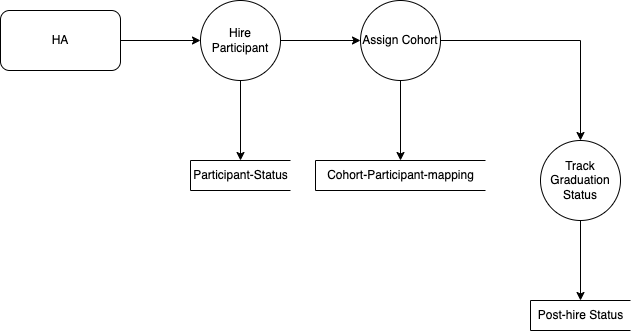

The diagram above was exported from draw.io. Its source (the exported page's mxGraphModel, read from the mxfile embedded in the PNG):
<mxGraphModel dx="946" dy="503" grid="1" gridSize="10" guides="1" tooltips="1" connect="1" arrows="1" fold="1" page="1" pageScale="1" pageWidth="827" pageHeight="1169" math="0" shadow="0">
  <root>
    <mxCell id="WIyWlLk6GJQsqaUBKTNV-0" />
    <mxCell id="WIyWlLk6GJQsqaUBKTNV-1" parent="WIyWlLk6GJQsqaUBKTNV-0" />
    <mxCell id="5zxjFH4U-a7gjsEypDEc-3" style="edgeStyle=orthogonalEdgeStyle;rounded=0;orthogonalLoop=1;jettySize=auto;html=1;exitX=1;exitY=0.5;exitDx=0;exitDy=0;entryX=0;entryY=0.5;entryDx=0;entryDy=0;" edge="1" parent="WIyWlLk6GJQsqaUBKTNV-1" source="5zxjFH4U-a7gjsEypDEc-0" target="5zxjFH4U-a7gjsEypDEc-2">
      <mxGeometry relative="1" as="geometry" />
    </mxCell>
    <mxCell id="5zxjFH4U-a7gjsEypDEc-0" value="HA" style="rounded=1;whiteSpace=wrap;html=1;" vertex="1" parent="WIyWlLk6GJQsqaUBKTNV-1">
      <mxGeometry x="30" y="100" width="120" height="60" as="geometry" />
    </mxCell>
    <mxCell id="5zxjFH4U-a7gjsEypDEc-5" style="edgeStyle=orthogonalEdgeStyle;rounded=0;orthogonalLoop=1;jettySize=auto;html=1;exitX=1;exitY=0.5;exitDx=0;exitDy=0;entryX=0;entryY=0.5;entryDx=0;entryDy=0;" edge="1" parent="WIyWlLk6GJQsqaUBKTNV-1" source="5zxjFH4U-a7gjsEypDEc-2" target="5zxjFH4U-a7gjsEypDEc-4">
      <mxGeometry relative="1" as="geometry" />
    </mxCell>
    <mxCell id="5zxjFH4U-a7gjsEypDEc-7" style="edgeStyle=orthogonalEdgeStyle;rounded=0;orthogonalLoop=1;jettySize=auto;html=1;exitX=0.5;exitY=1;exitDx=0;exitDy=0;" edge="1" parent="WIyWlLk6GJQsqaUBKTNV-1" source="5zxjFH4U-a7gjsEypDEc-2" target="5zxjFH4U-a7gjsEypDEc-6">
      <mxGeometry relative="1" as="geometry" />
    </mxCell>
    <mxCell id="5zxjFH4U-a7gjsEypDEc-2" value="Hire Participant" style="ellipse;whiteSpace=wrap;html=1;aspect=fixed;" vertex="1" parent="WIyWlLk6GJQsqaUBKTNV-1">
      <mxGeometry x="230" y="90" width="80" height="80" as="geometry" />
    </mxCell>
    <mxCell id="5zxjFH4U-a7gjsEypDEc-9" style="edgeStyle=orthogonalEdgeStyle;rounded=0;orthogonalLoop=1;jettySize=auto;html=1;exitX=0.5;exitY=1;exitDx=0;exitDy=0;entryX=0.5;entryY=0;entryDx=0;entryDy=0;" edge="1" parent="WIyWlLk6GJQsqaUBKTNV-1" source="5zxjFH4U-a7gjsEypDEc-4" target="5zxjFH4U-a7gjsEypDEc-8">
      <mxGeometry relative="1" as="geometry" />
    </mxCell>
    <mxCell id="5zxjFH4U-a7gjsEypDEc-11" style="edgeStyle=orthogonalEdgeStyle;rounded=0;orthogonalLoop=1;jettySize=auto;html=1;exitX=1;exitY=0.5;exitDx=0;exitDy=0;entryX=0.5;entryY=0;entryDx=0;entryDy=0;" edge="1" parent="WIyWlLk6GJQsqaUBKTNV-1" source="5zxjFH4U-a7gjsEypDEc-4" target="5zxjFH4U-a7gjsEypDEc-10">
      <mxGeometry relative="1" as="geometry">
        <mxPoint x="490" y="130" as="targetPoint" />
      </mxGeometry>
    </mxCell>
    <mxCell id="5zxjFH4U-a7gjsEypDEc-4" value="Assign Cohort" style="ellipse;whiteSpace=wrap;html=1;aspect=fixed;" vertex="1" parent="WIyWlLk6GJQsqaUBKTNV-1">
      <mxGeometry x="390" y="90" width="80" height="80" as="geometry" />
    </mxCell>
    <mxCell id="5zxjFH4U-a7gjsEypDEc-6" value="Participant-Status" style="html=1;dashed=0;whitespace=wrap;shape=partialRectangle;right=0;" vertex="1" parent="WIyWlLk6GJQsqaUBKTNV-1">
      <mxGeometry x="220" y="250" width="100" height="30" as="geometry" />
    </mxCell>
    <mxCell id="5zxjFH4U-a7gjsEypDEc-8" value="Cohort-Participant-mapping" style="html=1;dashed=0;whitespace=wrap;shape=partialRectangle;right=0;" vertex="1" parent="WIyWlLk6GJQsqaUBKTNV-1">
      <mxGeometry x="345" y="250" width="170" height="30" as="geometry" />
    </mxCell>
    <mxCell id="5zxjFH4U-a7gjsEypDEc-13" style="edgeStyle=orthogonalEdgeStyle;rounded=0;orthogonalLoop=1;jettySize=auto;html=1;exitX=0.5;exitY=1;exitDx=0;exitDy=0;" edge="1" parent="WIyWlLk6GJQsqaUBKTNV-1" source="5zxjFH4U-a7gjsEypDEc-10" target="5zxjFH4U-a7gjsEypDEc-12">
      <mxGeometry relative="1" as="geometry" />
    </mxCell>
    <mxCell id="5zxjFH4U-a7gjsEypDEc-10" value="Track Graduation Status" style="ellipse;whiteSpace=wrap;html=1;aspect=fixed;" vertex="1" parent="WIyWlLk6GJQsqaUBKTNV-1">
      <mxGeometry x="570" y="230" width="80" height="80" as="geometry" />
    </mxCell>
    <mxCell id="5zxjFH4U-a7gjsEypDEc-12" value="Post-hire Status" style="html=1;dashed=0;whitespace=wrap;shape=partialRectangle;right=0;" vertex="1" parent="WIyWlLk6GJQsqaUBKTNV-1">
      <mxGeometry x="560" y="390" width="100" height="30" as="geometry" />
    </mxCell>
  </root>
</mxGraphModel>